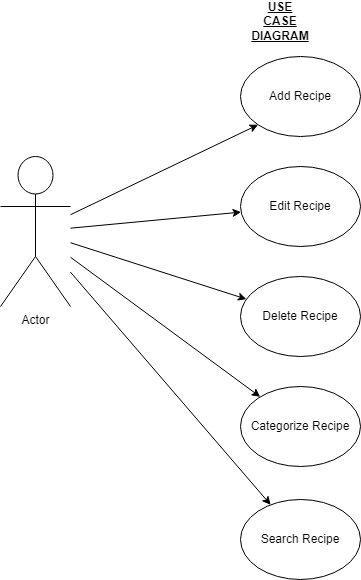

The diagram above was exported from draw.io. Its source (the exported page's mxGraphModel, read from the mxfile embedded in the PNG):
<mxGraphModel dx="1332" dy="444" grid="1" gridSize="10" guides="1" tooltips="1" connect="1" arrows="1" fold="1" page="1" pageScale="1" pageWidth="827" pageHeight="1169" math="0" shadow="0">
  <root>
    <mxCell id="0" />
    <mxCell id="1" parent="0" />
    <mxCell id="9lReQ2_MFVsHWzJ7nsve-5" value="Actor" style="shape=umlActor;verticalLabelPosition=bottom;verticalAlign=top;html=1;outlineConnect=0;" parent="1" vertex="1">
      <mxGeometry x="160" y="160" width="70" height="150" as="geometry" />
    </mxCell>
    <mxCell id="9lReQ2_MFVsHWzJ7nsve-10" value="Add Recipe" style="ellipse;whiteSpace=wrap;html=1;" parent="1" vertex="1">
      <mxGeometry x="400" y="60" width="120" height="80" as="geometry" />
    </mxCell>
    <mxCell id="9lReQ2_MFVsHWzJ7nsve-11" value="Categorize Recipe" style="ellipse;whiteSpace=wrap;html=1;" parent="1" vertex="1">
      <mxGeometry x="400" y="390" width="120" height="80" as="geometry" />
    </mxCell>
    <mxCell id="9lReQ2_MFVsHWzJ7nsve-12" value="Delete Recipe" style="ellipse;whiteSpace=wrap;html=1;" parent="1" vertex="1">
      <mxGeometry x="400" y="280" width="120" height="80" as="geometry" />
    </mxCell>
    <mxCell id="9lReQ2_MFVsHWzJ7nsve-13" value="Edit Recipe" style="ellipse;whiteSpace=wrap;html=1;" parent="1" vertex="1">
      <mxGeometry x="400" y="170" width="120" height="80" as="geometry" />
    </mxCell>
    <mxCell id="9lReQ2_MFVsHWzJ7nsve-17" value="Search Recipe" style="ellipse;whiteSpace=wrap;html=1;" parent="1" vertex="1">
      <mxGeometry x="400" y="503" width="120" height="80" as="geometry" />
    </mxCell>
    <mxCell id="9lReQ2_MFVsHWzJ7nsve-18" value="" style="endArrow=classic;html=1;rounded=0;entryX=0;entryY=1;entryDx=0;entryDy=0;" parent="1" source="9lReQ2_MFVsHWzJ7nsve-5" target="9lReQ2_MFVsHWzJ7nsve-10" edge="1">
      <mxGeometry width="50" height="50" relative="1" as="geometry">
        <mxPoint x="590" y="350" as="sourcePoint" />
        <mxPoint x="640" y="300" as="targetPoint" />
      </mxGeometry>
    </mxCell>
    <mxCell id="9lReQ2_MFVsHWzJ7nsve-19" value="" style="endArrow=classic;html=1;rounded=0;" parent="1" source="9lReQ2_MFVsHWzJ7nsve-5" target="9lReQ2_MFVsHWzJ7nsve-13" edge="1">
      <mxGeometry width="50" height="50" relative="1" as="geometry">
        <mxPoint x="590" y="350" as="sourcePoint" />
        <mxPoint x="640" y="300" as="targetPoint" />
      </mxGeometry>
    </mxCell>
    <mxCell id="9lReQ2_MFVsHWzJ7nsve-20" value="" style="endArrow=classic;html=1;rounded=0;" parent="1" source="9lReQ2_MFVsHWzJ7nsve-5" target="9lReQ2_MFVsHWzJ7nsve-12" edge="1">
      <mxGeometry width="50" height="50" relative="1" as="geometry">
        <mxPoint x="250" y="290" as="sourcePoint" />
        <mxPoint x="640" y="300" as="targetPoint" />
      </mxGeometry>
    </mxCell>
    <mxCell id="9lReQ2_MFVsHWzJ7nsve-21" value="" style="endArrow=classic;html=1;rounded=0;" parent="1" source="9lReQ2_MFVsHWzJ7nsve-5" target="9lReQ2_MFVsHWzJ7nsve-11" edge="1">
      <mxGeometry width="50" height="50" relative="1" as="geometry">
        <mxPoint x="590" y="350" as="sourcePoint" />
        <mxPoint x="640" y="300" as="targetPoint" />
      </mxGeometry>
    </mxCell>
    <mxCell id="9lReQ2_MFVsHWzJ7nsve-22" value="" style="endArrow=classic;html=1;rounded=0;" parent="1" source="9lReQ2_MFVsHWzJ7nsve-5" target="9lReQ2_MFVsHWzJ7nsve-17" edge="1">
      <mxGeometry width="50" height="50" relative="1" as="geometry">
        <mxPoint x="590" y="350" as="sourcePoint" />
        <mxPoint x="640" y="300" as="targetPoint" />
      </mxGeometry>
    </mxCell>
    <mxCell id="9lReQ2_MFVsHWzJ7nsve-23" value="&lt;b&gt;&lt;u&gt;USE CASE DIAGRAM&lt;/u&gt;&lt;/b&gt;" style="text;strokeColor=none;align=center;fillColor=none;html=1;verticalAlign=middle;whiteSpace=wrap;rounded=0;" parent="1" vertex="1">
      <mxGeometry x="420" y="10" width="40" height="30" as="geometry" />
    </mxCell>
  </root>
</mxGraphModel>